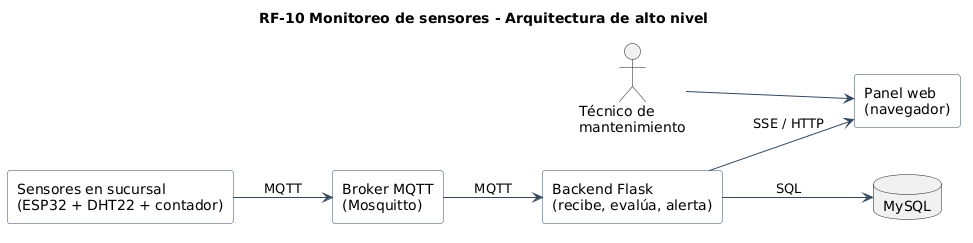

The diagram above was rendered by PlantUML. Its source (embedded in the PNG):
@startuml arquitectura_rf10
title RF-10 Monitoreo de sensores - Arquitectura de alto nivel
left to right direction
skinparam shadowing false
skinparam componentStyle rectangle
skinparam defaultFontName Arial
skinparam ArrowColor #34495E
skinparam rectangle {
  BackgroundColor #FDFEFE
  BorderColor #34495E
}

actor "Técnico de\nmantenimiento" as Tecnico

rectangle "Sensores en sucursal\n(ESP32 + DHT22 + contador)" as Sensores
rectangle "Broker MQTT\n(Mosquitto)" as Broker
rectangle "Backend Flask\n(recibe, evalúa, alerta)" as Backend
database "MySQL" as DB
rectangle "Panel web\n(navegador)" as Panel

Sensores --> Broker : MQTT
Broker --> Backend : MQTT
Backend --> DB : SQL
Backend --> Panel : SSE / HTTP
Tecnico --> Panel

@enduml